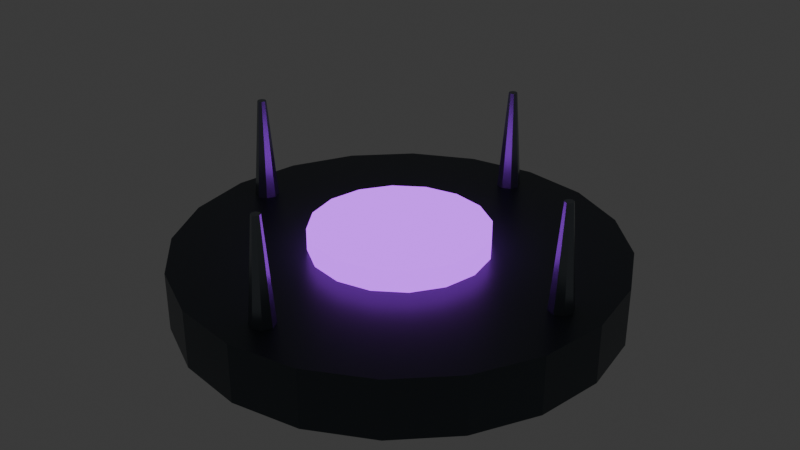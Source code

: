 # Source: PROP_SlowTrap_v01.blend  (saved by Blender 5.2.44; exported with 4.5.12 LTS)
import bpy
from mathutils import Matrix  # noqa: F401  (used for matrix-valued properties, if any)

bpy.ops.wm.read_factory_settings(use_empty=True)
scene = bpy.context.scene
scene.name = 'Scene'

# ---- collections
col_collection = bpy.data.collections.new('Collection'); scene.collection.children.link(col_collection)

# ---- materials (node trees are filled in below, after node groups)
mat_mat_prop_slowtrap = bpy.data.materials.new('MAT_PROP_SlowTrap')
mat_mat_prop_slowtrap.diffuse_color = (0.075, 0.09, 0.105, 1.0)
mat_mat_prop_slowtrap_emissive = bpy.data.materials.new('MAT_PROP_SlowTrap_Emissive')
mat_mat_prop_slowtrap_emissive.diffuse_color = (0.34, 0.035, 0.72, 1.0)
mat_mat_prop_slowtrap_detail = bpy.data.materials.new('MAT_PROP_SlowTrap_Detail')
mat_mat_prop_slowtrap_detail.diffuse_color = (0.22, 0.25, 0.28, 1.0)

# ---- material node trees
mat_mat_prop_slowtrap.use_nodes = True; mat_mat_prop_slowtrap.node_tree.nodes.clear()
_N = mat_mat_prop_slowtrap.node_tree.nodes; _L = mat_mat_prop_slowtrap.node_tree.links
n0 = _N.new('ShaderNodeOutputMaterial'); n0.name = 'Material Output'; n0.location = (0, 0)
n1 = _N.new('ShaderNodeBsdfPrincipled'); n1.name = 'Principled BSDF'; n1.location = (0, 0)
n1.inputs[0].default_value = (0.075, 0.09, 0.105, 1.0)
n1.inputs[1].default_value = 0.55
n1.inputs[2].default_value = 0.38
n1.inputs[10].default_value = 0.005
_L.new(n1.outputs[0], n0.inputs[0])
n0.is_active_output = True
mat_mat_prop_slowtrap_emissive.use_nodes = True; mat_mat_prop_slowtrap_emissive.node_tree.nodes.clear()
_N = mat_mat_prop_slowtrap_emissive.node_tree.nodes; _L = mat_mat_prop_slowtrap_emissive.node_tree.links
n0 = _N.new('ShaderNodeOutputMaterial'); n0.name = 'Material Output'; n0.location = (0, 0)
n1 = _N.new('ShaderNodeBsdfPrincipled'); n1.name = 'Principled BSDF'; n1.location = (0, 0)
n1.inputs[0].default_value = (0.34, 0.035, 0.72, 1.0)
n1.inputs[1].default_value = 0.05
n1.inputs[2].default_value = 0.22
n1.inputs[10].default_value = 0.005
n1.inputs[27].default_value = (0.34, 0.035, 0.72, 1.0)
n1.inputs[28].default_value = 3.0
_L.new(n1.outputs[0], n0.inputs[0])
n0.is_active_output = True
mat_mat_prop_slowtrap_detail.use_nodes = True; mat_mat_prop_slowtrap_detail.node_tree.nodes.clear()
_N = mat_mat_prop_slowtrap_detail.node_tree.nodes; _L = mat_mat_prop_slowtrap_detail.node_tree.links
n0 = _N.new('ShaderNodeOutputMaterial'); n0.name = 'Material Output'; n0.location = (0, 0)
n1 = _N.new('ShaderNodeBsdfPrincipled'); n1.name = 'Principled BSDF'; n1.location = (0, 0)
n1.inputs[0].default_value = (0.22, 0.25, 0.28, 1.0)
n1.inputs[1].default_value = 0.72
n1.inputs[2].default_value = 0.25
n1.inputs[10].default_value = 0.005
_L.new(n1.outputs[0], n0.inputs[0])
n0.is_active_output = True

# ---- world
world_world = bpy.data.worlds.new('World'); scene.world = world_world
world_world.use_nodes = True; world_world.node_tree.nodes.clear()
_N = world_world.node_tree.nodes; _L = world_world.node_tree.links
n0 = _N.new('ShaderNodeOutputWorld'); n0.name = 'World Output'; n0.location = (200, 100)
n1 = _N.new('ShaderNodeBackground'); n1.name = 'Background'; n1.location = (-200, 100)
n1.inputs[0].default_value = (0.05088, 0.05088, 0.05088, 1.0)
_L.new(n1.outputs[0], n0.inputs[0])
n0.is_active_output = True
world_world.color = (0.05088, 0.05088, 0.05088)
world_world.sun_shadow_jitter_overblur = 0.0

# ---- meshes
me_mesh_trapbase = bpy.data.meshes.new('MESH_TrapBase')
me_mesh_trapbase.from_pydata([(0.0, 0.3, -0.04), (0.0, 0.3, 0.04), (0.09271, 0.2853, -0.04), (0.09271, 0.2853, 0.04), (0.1763, 0.2427, -0.04), (0.1763, 0.2427, 0.04), (0.2427, 0.1763, -0.04), (0.2427, 0.1763, 0.04), (0.2853, 0.09271, -0.04), (0.2853, 0.09271, 0.04), (0.3, 0.0, -0.04), (0.3, 0.0, 0.04), (0.2853, -0.09271, -0.04), (0.2853, -0.09271, 0.04), (0.2427, -0.1763, -0.04), (0.2427, -0.1763, 0.04), (0.1763, -0.2427, -0.04), (0.1763, -0.2427, 0.04), (0.09271, -0.2853, -0.04), (0.09271, -0.2853, 0.04), (0.0, -0.3, -0.04), (0.0, -0.3, 0.04), (-0.09271, -0.2853, -0.04), (-0.09271, -0.2853, 0.04), (-0.1763, -0.2427, -0.04), (-0.1763, -0.2427, 0.04), (-0.2427, -0.1763, -0.04), (-0.2427, -0.1763, 0.04), (-0.2853, -0.09271, -0.04), (-0.2853, -0.09271, 0.04), (-0.3, 0.0, -0.04), (-0.3, 0.0, 0.04), (-0.2853, 0.09271, -0.04), (-0.2853, 0.09271, 0.04), (-0.2427, 0.1763, -0.04), (-0.2427, 0.1763, 0.04), (-0.1763, 0.2427, -0.04), (-0.1763, 0.2427, 0.04), (-0.09271, 0.2853, -0.04), (-0.09271, 0.2853, 0.04), (0.0, 0.12, 0.02), (0.0, 0.12, 0.07), (0.04592, 0.1109, 0.02), (0.04592, 0.1109, 0.07), (0.08485, 0.08485, 0.02), (0.08485, 0.08485, 0.07), (0.1109, 0.04592, 0.02), (0.1109, 0.04592, 0.07), (0.12, 0.0, 0.02), (0.12, 0.0, 0.07), (0.1109, -0.04592, 0.02), (0.1109, -0.04592, 0.07), (0.08485, -0.08485, 0.02), (0.08485, -0.08485, 0.07), (0.04592, -0.1109, 0.02), (0.04592, -0.1109, 0.07), (0.0, -0.12, 0.02), (0.0, -0.12, 0.07), (-0.04592, -0.1109, 0.02), (-0.04592, -0.1109, 0.07), (-0.08485, -0.08485, 0.02), (-0.08485, -0.08485, 0.07), (-0.1109, -0.04592, 0.02), (-0.1109, -0.04592, 0.07), (-0.12, 0.0, 0.02), (-0.12, 0.0, 0.07), (-0.1109, 0.04592, 0.02), (-0.1109, 0.04592, 0.07), (-0.08485, 0.08485, 0.02), (-0.08485, 0.08485, 0.07), (-0.04592, 0.1109, 0.02), (-0.04592, 0.1109, 0.07)], [], [(0, 1, 3, 2), (2, 3, 5, 4), (4, 5, 7, 6), (6, 7, 9, 8), (8, 9, 11, 10), (10, 11, 13, 12), (12, 13, 15, 14), (14, 15, 17, 16), (16, 17, 19, 18), (18, 19, 21, 20), (20, 21, 23, 22), (22, 23, 25, 24), (24, 25, 27, 26), (26, 27, 29, 28), (28, 29, 31, 30), (30, 31, 33, 32), (32, 33, 35, 34), (34, 35, 37, 36), (3, 1, 39, 37, 35, 33, 31, 29, 27, 25, 23, 21, 19, 17, 15, 13, 11, 9, 7, 5), (36, 37, 39, 38), (38, 39, 1, 0), (0, 2, 4, 6, 8, 10, 12, 14, 16, 18, 20, 22, 24, 26, 28, 30, 32, 34, 36, 38), (40, 41, 43, 42), (42, 43, 45, 44), (44, 45, 47, 46), (46, 47, 49, 48), (48, 49, 51, 50), (50, 51, 53, 52), (52, 53, 55, 54), (54, 55, 57, 56), (56, 57, 59, 58), (58, 59, 61, 60), (60, 61, 63, 62), (62, 63, 65, 64), (64, 65, 67, 66), (66, 67, 69, 68), (43, 41, 71, 69, 67, 65, 63, 61, 59, 57, 55, 53, 51, 49, 47, 45), (68, 69, 71, 70), (70, 71, 41, 40), (40, 42, 44, 46, 48, 50, 52, 54, 56, 58, 60, 62, 64, 66, 68, 70)])
me_mesh_trapbase.polygons.foreach_set('material_index', [0, 0, 0, 0, 0, 0, 0, 0, 0, 0, 0, 0, 0, 0, 0, 0, 0, 0, 0, 0, 0, 0, 1, 1, 1, 1, 1, 1, 1, 1, 1, 1, 1, 1, 1, 1, 1, 1, 1, 1])
_uv = me_mesh_trapbase.uv_layers.new(name='UVMap')
_uv.uv.foreach_set('vector', [1.0, 0.5, 1.0, 1.0, 0.95, 1.0, 0.95, 0.5, 0.95, 0.5, 0.95, 1.0, 0.9, 1.0, 0.9, 0.5, 0.9, 0.5, 0.9, 1.0, 0.85, 1.0, 0.85, 0.5, 0.85, 0.5, 0.85, 1.0, 0.8, 1.0, 0.8, 0.5, 0.8, 0.5, 0.8, 1.0, 0.75, 1.0, 0.75, 0.5, 0.75, 0.5, 0.75, 1.0, 0.7, 1.0, 0.7, 0.5, 0.7, 0.5, 0.7, 1.0, 0.65, 1.0, 0.65, 0.5, 0.65, 0.5, 0.65, 1.0, 0.6, 1.0, 0.6, 0.5, 0.6, 0.5, 0.6, 1.0, 0.55, 1.0, 0.55, 0.5, 0.55, 0.5, 0.55, 1.0, 0.5, 1.0, 0.5, 0.5, 0.5, 0.5, 0.5, 1.0, 0.45, 1.0, 0.45, 0.5, 0.45, 0.5, 0.45, 1.0, 0.4, 1.0, 0.4, 0.5, 0.4, 0.5, 0.4, 1.0, 0.35, 1.0, 0.35, 0.5, 0.35, 0.5, 0.35, 1.0, 0.3, 1.0, 0.3, 0.5, 0.3, 0.5, 0.3, 1.0, 0.25, 1.0, 0.25, 0.5, 0.25, 0.5, 0.25, 1.0, 0.2, 1.0, 0.2, 0.5, 0.2, 0.5, 0.2, 1.0, 0.15, 1.0, 0.15, 0.5, 0.15, 0.5, 0.15, 1.0, 0.1, 1.0, 0.1, 0.5, 0.3242, 0.4783, 0.25, 0.49, 0.1758, 0.4783, 0.1089, 0.4442, 0.05584, 0.3911, 0.02175, 0.3242, 0.01, 0.25, 0.02175, 0.1758, 0.05584, 0.1089, 0.1089, 0.05584, 0.1758, 0.02175, 0.25, 0.01, 0.3242, 0.02175, 0.3911, 0.05584, 0.4442, 0.1089, 0.4783, 0.1758, 0.49, 0.25, 0.4783, 0.3242, 0.4442, 0.3911, 0.3911, 0.4442, 0.1, 0.5, 0.1, 1.0, 0.05, 1.0, 0.05, 0.5, 0.05, 0.5, 0.05, 1.0, -1.565e-07, 1.0, -1.565e-07, 0.5, 0.75, 0.49, 0.8242, 0.4783, 0.8911, 0.4442, 0.9442, 0.3911, 0.9783, 0.3242, 0.99, 0.25, 0.9783, 0.1758, 0.9442, 0.1089, 0.8911, 0.05584, 0.8242, 0.02175, 0.75, 0.01, 0.6758, 0.02175, 0.6089, 0.05584, 0.5558, 0.1089, 0.5217, 0.1758, 0.51, 0.25, 0.5217, 0.3242, 0.5558, 0.3911, 0.6089, 0.4442, 0.6758, 0.4783, 1.0, 0.5, 1.0, 1.0, 0.9375, 1.0, 0.9375, 0.5, 0.9375, 0.5, 0.9375, 1.0, 0.875, 1.0, 0.875, 0.5, 0.875, 0.5, 0.875, 1.0, 0.8125, 1.0, 0.8125, 0.5, 0.8125, 0.5, 0.8125, 1.0, 0.75, 1.0, 0.75, 0.5, 0.75, 0.5, 0.75, 1.0, 0.6875, 1.0, 0.6875, 0.5, 0.6875, 0.5, 0.6875, 1.0, 0.625, 1.0, 0.625, 0.5, 0.625, 0.5, 0.625, 1.0, 0.5625, 1.0, 0.5625, 0.5, 0.5625, 0.5, 0.5625, 1.0, 0.5, 1.0, 0.5, 0.5, 0.5, 0.5, 0.5, 1.0, 0.4375, 1.0, 0.4375, 0.5, 0.4375, 0.5, 0.4375, 1.0, 0.375, 1.0, 0.375, 0.5, 0.375, 0.5, 0.375, 1.0, 0.3125, 1.0, 0.3125, 0.5, 0.3125, 0.5, 0.3125, 1.0, 0.25, 1.0, 0.25, 0.5, 0.25, 0.5, 0.25, 1.0, 0.1875, 1.0, 0.1875, 0.5, 0.1875, 0.5, 0.1875, 1.0, 0.125, 1.0, 0.125, 0.5, 0.3418, 0.4717, 0.25, 0.49, 0.1582, 0.4717, 0.08029, 0.4197, 0.02827, 0.3418, 0.01, 0.25, 0.02827, 0.1582, 0.08029, 0.08029, 0.1582, 0.02827, 0.25, 0.01, 0.3418, 0.02827, 0.4197, 0.08029, 0.4717, 0.1582, 0.49, 0.25, 0.4717, 0.3418, 0.4197, 0.4197, 0.125, 0.5, 0.125, 1.0, 0.0625, 1.0, 0.0625, 0.5, 0.0625, 0.5, 0.0625, 1.0, 0.0, 1.0, 0.0, 0.5, 0.75, 0.49, 0.8418, 0.4717, 0.9197, 0.4197, 0.9717, 0.3418, 0.99, 0.25, 0.9717, 0.1582, 0.9197, 0.08029, 0.8418, 0.02827, 0.75, 0.01, 0.6582, 0.02827, 0.5803, 0.08029, 0.5283, 0.1582, 0.51, 0.25, 0.5283, 0.3418, 0.5803, 0.4197, 0.6582, 0.4717])
me_mesh_trapbase.materials.append(mat_mat_prop_slowtrap)
me_mesh_trapbase.materials.append(mat_mat_prop_slowtrap_emissive)
me_mesh_trapbase.update()
me_mesh_probe_01 = bpy.data.meshes.new('MESH_Probe_01')
me_mesh_probe_01.from_pydata([(1.574e-09, -0.018, -0.08), (5.245e-10, -0.006, 0.08), (-0.01273, -0.01273, -0.08), (-0.004243, -0.004243, 0.08), (-0.018, -1.574e-09, -0.08), (-0.006, -5.245e-10, 0.08), (-0.01273, 0.01273, -0.08), (-0.004243, 0.004243, 0.08), (-1.574e-09, 0.018, -0.08), (-5.245e-10, 0.006, 0.08), (0.01273, 0.01273, -0.08), (0.004243, 0.004243, 0.08), (0.018, 1.574e-09, -0.08), (0.006, 5.245e-10, 0.08), (0.01273, -0.01273, -0.08), (0.004243, -0.004243, 0.08)], [], [(0, 1, 3, 2), (2, 3, 5, 4), (4, 5, 7, 6), (6, 7, 9, 8), (8, 9, 11, 10), (10, 11, 13, 12), (3, 1, 15, 13, 11, 9, 7, 5), (12, 13, 15, 14), (14, 15, 1, 0), (0, 2, 4, 6, 8, 10, 12, 14)])
_uv = me_mesh_probe_01.uv_layers.new(name='UVMap')
_uv.uv.foreach_set('vector', [1.0, 0.5, 1.0, 1.0, 0.875, 1.0, 0.875, 0.5, 0.875, 0.5, 0.875, 1.0, 0.75, 1.0, 0.75, 0.5, 0.75, 0.5, 0.75, 1.0, 0.625, 1.0, 0.625, 0.5, 0.625, 0.5, 0.625, 1.0, 0.5, 1.0, 0.5, 0.5, 0.5, 0.5, 0.5, 1.0, 0.375, 1.0, 0.375, 0.5, 0.375, 0.5, 0.375, 1.0, 0.25, 1.0, 0.25, 0.5, 0.4197, 0.4197, 0.25, 0.49, 0.08029, 0.4197, 0.01, 0.25, 0.08029, 0.08029, 0.25, 0.01, 0.4197, 0.08029, 0.49, 0.25, 0.25, 0.5, 0.25, 1.0, 0.125, 1.0, 0.125, 0.5, 0.125, 0.5, 0.125, 1.0, 0.0, 1.0, 0.0, 0.5, 0.75, 0.49, 0.9197, 0.4197, 0.99, 0.25, 0.9197, 0.08029, 0.75, 0.01, 0.5803, 0.08029, 0.51, 0.25, 0.5803, 0.4197])
me_mesh_probe_01.materials.append(mat_mat_prop_slowtrap_detail)
me_mesh_probe_01.update()
me_mesh_probe_02 = bpy.data.meshes.new('MESH_Probe_02')
me_mesh_probe_02.from_pydata([(1.574e-09, -0.018, -0.08), (5.245e-10, -0.006, 0.08), (-0.01273, -0.01273, -0.08), (-0.004243, -0.004243, 0.08), (-0.018, -1.574e-09, -0.08), (-0.006, -5.245e-10, 0.08), (-0.01273, 0.01273, -0.08), (-0.004243, 0.004243, 0.08), (-1.574e-09, 0.018, -0.08), (-5.245e-10, 0.006, 0.08), (0.01273, 0.01273, -0.08), (0.004243, 0.004243, 0.08), (0.018, 1.574e-09, -0.08), (0.006, 5.245e-10, 0.08), (0.01273, -0.01273, -0.08), (0.004243, -0.004243, 0.08)], [], [(0, 1, 3, 2), (2, 3, 5, 4), (4, 5, 7, 6), (6, 7, 9, 8), (8, 9, 11, 10), (10, 11, 13, 12), (3, 1, 15, 13, 11, 9, 7, 5), (12, 13, 15, 14), (14, 15, 1, 0), (0, 2, 4, 6, 8, 10, 12, 14)])
_uv = me_mesh_probe_02.uv_layers.new(name='UVMap')
_uv.uv.foreach_set('vector', [1.0, 0.5, 1.0, 1.0, 0.875, 1.0, 0.875, 0.5, 0.875, 0.5, 0.875, 1.0, 0.75, 1.0, 0.75, 0.5, 0.75, 0.5, 0.75, 1.0, 0.625, 1.0, 0.625, 0.5, 0.625, 0.5, 0.625, 1.0, 0.5, 1.0, 0.5, 0.5, 0.5, 0.5, 0.5, 1.0, 0.375, 1.0, 0.375, 0.5, 0.375, 0.5, 0.375, 1.0, 0.25, 1.0, 0.25, 0.5, 0.4197, 0.4197, 0.25, 0.49, 0.08029, 0.4197, 0.01, 0.25, 0.08029, 0.08029, 0.25, 0.01, 0.4197, 0.08029, 0.49, 0.25, 0.25, 0.5, 0.25, 1.0, 0.125, 1.0, 0.125, 0.5, 0.125, 0.5, 0.125, 1.0, 0.0, 1.0, 0.0, 0.5, 0.75, 0.49, 0.9197, 0.4197, 0.99, 0.25, 0.9197, 0.08029, 0.75, 0.01, 0.5803, 0.08029, 0.51, 0.25, 0.5803, 0.4197])
me_mesh_probe_02.materials.append(mat_mat_prop_slowtrap_detail)
me_mesh_probe_02.update()
me_mesh_probe_03 = bpy.data.meshes.new('MESH_Probe_03')
me_mesh_probe_03.from_pydata([(1.574e-09, -0.018, -0.08), (5.245e-10, -0.006, 0.08), (-0.01273, -0.01273, -0.08), (-0.004243, -0.004243, 0.08), (-0.018, -1.574e-09, -0.08), (-0.006, -5.245e-10, 0.08), (-0.01273, 0.01273, -0.08), (-0.004243, 0.004243, 0.08), (-1.574e-09, 0.018, -0.08), (-5.245e-10, 0.006, 0.08), (0.01273, 0.01273, -0.08), (0.004243, 0.004243, 0.08), (0.018, 1.574e-09, -0.08), (0.006, 5.245e-10, 0.08), (0.01273, -0.01273, -0.08), (0.004243, -0.004243, 0.08)], [], [(0, 1, 3, 2), (2, 3, 5, 4), (4, 5, 7, 6), (6, 7, 9, 8), (8, 9, 11, 10), (10, 11, 13, 12), (3, 1, 15, 13, 11, 9, 7, 5), (12, 13, 15, 14), (14, 15, 1, 0), (0, 2, 4, 6, 8, 10, 12, 14)])
_uv = me_mesh_probe_03.uv_layers.new(name='UVMap')
_uv.uv.foreach_set('vector', [1.0, 0.5, 1.0, 1.0, 0.875, 1.0, 0.875, 0.5, 0.875, 0.5, 0.875, 1.0, 0.75, 1.0, 0.75, 0.5, 0.75, 0.5, 0.75, 1.0, 0.625, 1.0, 0.625, 0.5, 0.625, 0.5, 0.625, 1.0, 0.5, 1.0, 0.5, 0.5, 0.5, 0.5, 0.5, 1.0, 0.375, 1.0, 0.375, 0.5, 0.375, 0.5, 0.375, 1.0, 0.25, 1.0, 0.25, 0.5, 0.4197, 0.4197, 0.25, 0.49, 0.08029, 0.4197, 0.01, 0.25, 0.08029, 0.08029, 0.25, 0.01, 0.4197, 0.08029, 0.49, 0.25, 0.25, 0.5, 0.25, 1.0, 0.125, 1.0, 0.125, 0.5, 0.125, 0.5, 0.125, 1.0, 0.0, 1.0, 0.0, 0.5, 0.75, 0.49, 0.9197, 0.4197, 0.99, 0.25, 0.9197, 0.08029, 0.75, 0.01, 0.5803, 0.08029, 0.51, 0.25, 0.5803, 0.4197])
me_mesh_probe_03.materials.append(mat_mat_prop_slowtrap_detail)
me_mesh_probe_03.update()
me_mesh_probe_04 = bpy.data.meshes.new('MESH_Probe_04')
me_mesh_probe_04.from_pydata([(1.574e-09, -0.018, -0.08), (5.245e-10, -0.006, 0.08), (-0.01273, -0.01273, -0.08), (-0.004243, -0.004243, 0.08), (-0.018, -1.574e-09, -0.08), (-0.006, -5.245e-10, 0.08), (-0.01273, 0.01273, -0.08), (-0.004243, 0.004243, 0.08), (-1.574e-09, 0.018, -0.08), (-5.245e-10, 0.006, 0.08), (0.01273, 0.01273, -0.08), (0.004243, 0.004243, 0.08), (0.018, 1.574e-09, -0.08), (0.006, 5.245e-10, 0.08), (0.01273, -0.01273, -0.08), (0.004243, -0.004243, 0.08)], [], [(0, 1, 3, 2), (2, 3, 5, 4), (4, 5, 7, 6), (6, 7, 9, 8), (8, 9, 11, 10), (10, 11, 13, 12), (3, 1, 15, 13, 11, 9, 7, 5), (12, 13, 15, 14), (14, 15, 1, 0), (0, 2, 4, 6, 8, 10, 12, 14)])
_uv = me_mesh_probe_04.uv_layers.new(name='UVMap')
_uv.uv.foreach_set('vector', [1.0, 0.5, 1.0, 1.0, 0.875, 1.0, 0.875, 0.5, 0.875, 0.5, 0.875, 1.0, 0.75, 1.0, 0.75, 0.5, 0.75, 0.5, 0.75, 1.0, 0.625, 1.0, 0.625, 0.5, 0.625, 0.5, 0.625, 1.0, 0.5, 1.0, 0.5, 0.5, 0.5, 0.5, 0.5, 1.0, 0.375, 1.0, 0.375, 0.5, 0.375, 0.5, 0.375, 1.0, 0.25, 1.0, 0.25, 0.5, 0.4197, 0.4197, 0.25, 0.49, 0.08029, 0.4197, 0.01, 0.25, 0.08029, 0.08029, 0.25, 0.01, 0.4197, 0.08029, 0.49, 0.25, 0.25, 0.5, 0.25, 1.0, 0.125, 1.0, 0.125, 0.5, 0.125, 0.5, 0.125, 1.0, 0.0, 1.0, 0.0, 0.5, 0.75, 0.49, 0.9197, 0.4197, 0.99, 0.25, 0.9197, 0.08029, 0.75, 0.01, 0.5803, 0.08029, 0.51, 0.25, 0.5803, 0.4197])
me_mesh_probe_04.materials.append(mat_mat_prop_slowtrap_detail)
me_mesh_probe_04.update()

# ---- objects
ob_mesh_trapbase = bpy.data.objects.new('MESH_TrapBase', me_mesh_trapbase)
ob_mesh_probe_01 = bpy.data.objects.new('MESH_Probe_01', me_mesh_probe_01)
ob_mesh_probe_02 = bpy.data.objects.new('MESH_Probe_02', me_mesh_probe_02)
ob_mesh_probe_03 = bpy.data.objects.new('MESH_Probe_03', me_mesh_probe_03)
ob_mesh_probe_04 = bpy.data.objects.new('MESH_Probe_04', me_mesh_probe_04)
ob_prop_slowtrap = bpy.data.objects.new('PROP_SlowTrap', None)
ob_socket_field = bpy.data.objects.new('SOCKET_Field', None)
ob_socket_placement = bpy.data.objects.new('SOCKET_Placement', None)

# ---- transforms, parenting, visibility, modifiers, constraints
ob_mesh_trapbase.parent = ob_prop_slowtrap
ob_mesh_trapbase.location = (0.0, 0.0, 0.04)
ob_mesh_probe_01.parent = ob_prop_slowtrap
ob_mesh_probe_01.location = (0.245, 0.0, 0.14)
ob_mesh_probe_01.rotation_mode = 'QUATERNION'
ob_mesh_probe_01.rotation_quaternion = (1.0, 0.0, 0.0, 0.0)
ob_mesh_probe_02.parent = ob_prop_slowtrap
ob_mesh_probe_02.location = (1.5e-17, 0.245, 0.14)
ob_mesh_probe_02.rotation_mode = 'QUATERNION'
ob_mesh_probe_02.rotation_quaternion = (1.0, 0.0, 0.0, 0.0)
ob_mesh_probe_03.parent = ob_prop_slowtrap
ob_mesh_probe_03.location = (-0.245, 3e-17, 0.14)
ob_mesh_probe_03.rotation_mode = 'QUATERNION'
ob_mesh_probe_03.rotation_quaternion = (1.0, 0.0, 0.0, 0.0)
ob_mesh_probe_04.parent = ob_prop_slowtrap
ob_mesh_probe_04.location = (-4.501e-17, -0.245, 0.14)
ob_mesh_probe_04.rotation_mode = 'QUATERNION'
ob_mesh_probe_04.rotation_quaternion = (1.0, 0.0, 0.0, 0.0)
ob_prop_slowtrap.location = (0.0, 0.0, 0.0)
ob_prop_slowtrap.empty_display_size = 0.08
ob_socket_field.parent = ob_prop_slowtrap
ob_socket_field.location = (0.0, 0.0, 0.08)
ob_socket_field.empty_display_size = 0.055
ob_socket_placement.parent = ob_prop_slowtrap
ob_socket_placement.location = (0.0, 0.0, 0.0)
ob_socket_placement.empty_display_size = 0.055

# ---- collection membership
col_collection.objects.link(ob_mesh_trapbase)
col_collection.objects.link(ob_mesh_probe_01)
col_collection.objects.link(ob_mesh_probe_02)
col_collection.objects.link(ob_mesh_probe_03)
col_collection.objects.link(ob_mesh_probe_04)
col_collection.objects.link(ob_prop_slowtrap)
col_collection.objects.link(ob_socket_field)
col_collection.objects.link(ob_socket_placement)

# ---- scene / render settings (as saved in the file)
scene.frame_start = 1; scene.frame_end = 250; scene.frame_set(1)
scene.render.engine = 'BLENDER_EEVEE_NEXT'
scene.render.fps = 30
scene.render.bake_bias = 0.0
scene.render.bake_samples = 0
scene.render.compositor_device = 'GPU'
scene.eevee.use_volume_custom_range = False
scene.eevee.fast_gi_thickness_near = 0.1
scene.eevee.fast_gi_thickness_far = 0.0
scene.eevee.ray_tracing_options.screen_trace_thickness = 0.1
bpy.context.view_layer.update()

# ---- added for rendering (the .blend has no active camera): camera
cam_auto = bpy.data.cameras.new('AutoCamera')
cam_auto.lens = 50.0
cam_auto.sensor_width = 36.0
cam_auto.clip_end = 1000.0
ob_auto_camera = bpy.data.objects.new('AutoCamera', cam_auto)
scene.collection.objects.link(ob_auto_camera)
ob_auto_camera.location = (0.811037, -0.973245, 0.75883)
ob_auto_camera.rotation_euler = (1.09748, -7.21219e-08, 0.694738)
scene.camera = ob_auto_camera
bpy.context.view_layer.update()
